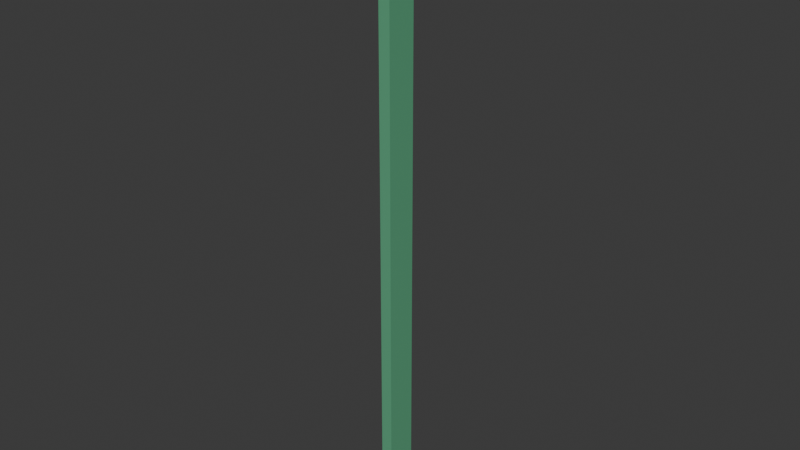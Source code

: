 # Source: roomwall_cornercap.blend  (saved by Blender 5.0.119; exported with 4.5.12 LTS)
import bpy
from mathutils import Matrix  # noqa: F401  (used for matrix-valued properties, if any)

bpy.ops.wm.read_factory_settings(use_empty=True)
scene = bpy.context.scene
scene.name = 'Scene'

# ---- collections
col_room_wall = bpy.data.collections.new('Room Wall'); scene.collection.children.link(col_room_wall)

# ---- materials (node trees are filled in below, after node groups)
mat_wall = bpy.data.materials.new('Wall')
mat_wall.alpha_threshold = 0.0
mat_wall.use_backface_culling_lightprobe_volume = False
mat_wall.roughness = 0.5
mat_wall.line_color = (0.0, 0.0, 0.0, 1.0)
mat_moulds = bpy.data.materials.new('Moulds')
mat_wood = bpy.data.materials.new('Wood')
mat_wall_002 = bpy.data.materials.new('Wall.002')
mat_wall_002.alpha_threshold = 0.0
mat_wall_002.use_backface_culling_lightprobe_volume = False
mat_wall_002.roughness = 0.5
mat_wall_002.line_color = (0.0, 0.0, 0.0, 1.0)
mat_moulds_002 = bpy.data.materials.new('Moulds.002')
mat_wall_003 = bpy.data.materials.new('Wall.003')
mat_wall_003.alpha_threshold = 0.0
mat_wall_003.use_backface_culling_lightprobe_volume = False
mat_wall_003.roughness = 0.5
mat_wall_003.line_color = (0.0, 0.0, 0.0, 1.0)
mat_moulds_003 = bpy.data.materials.new('Moulds.003')

# ---- material node trees
mat_wall.use_nodes = True; mat_wall.node_tree.nodes.clear()
_N = mat_wall.node_tree.nodes; _L = mat_wall.node_tree.links
n0 = _N.new('ShaderNodeOutputMaterial'); n0.name = 'Material Output'; n0.location = (200, 100)
n1 = _N.new('ShaderNodeBsdfPrincipled'); n1.name = 'Principled BSDF'; n1.location = (-200, 100)
n1.inputs[0].default_value = (0.1147, 0.3992, 0.2168, 1.0)
_L.new(n1.outputs[0], n0.inputs[0])
n0.is_active_output = True
mat_moulds.use_nodes = True; mat_moulds.node_tree.nodes.clear()
_N = mat_moulds.node_tree.nodes; _L = mat_moulds.node_tree.links
n0 = _N.new('ShaderNodeBsdfPrincipled'); n0.name = 'Principled BSDF'; n0.location = (-200, 100)
n0.inputs[0].default_value = (0.4387, 0.4933, 0.7358, 1.0)
n1 = _N.new('ShaderNodeOutputMaterial'); n1.name = 'Material Output'; n1.location = (200, 100)
_L.new(n0.outputs[0], n1.inputs[0])
n1.is_active_output = True
mat_wood.use_nodes = True; mat_wood.node_tree.nodes.clear()
_N = mat_wood.node_tree.nodes; _L = mat_wood.node_tree.links
n0 = _N.new('ShaderNodeBsdfPrincipled'); n0.name = 'Principled BSDF'; n0.location = (-200, 100)
n0.inputs[0].default_value = (0.2983, 0.1686, 0.06547, 1.0)
n1 = _N.new('ShaderNodeOutputMaterial'); n1.name = 'Material Output'; n1.location = (200, 100)
_L.new(n0.outputs[0], n1.inputs[0])
n1.is_active_output = True
mat_wall_002.use_nodes = True; mat_wall_002.node_tree.nodes.clear()
_N = mat_wall_002.node_tree.nodes; _L = mat_wall_002.node_tree.links
n0 = _N.new('ShaderNodeOutputMaterial'); n0.name = 'Material Output'; n0.location = (200, 100)
n1 = _N.new('ShaderNodeBsdfPrincipled'); n1.name = 'Principled BSDF'; n1.location = (-200, 100)
n1.inputs[0].default_value = (0.1147, 0.3992, 0.2168, 1.0)
_L.new(n1.outputs[0], n0.inputs[0])
n0.is_active_output = True
mat_moulds_002.use_nodes = True; mat_moulds_002.node_tree.nodes.clear()
_N = mat_moulds_002.node_tree.nodes; _L = mat_moulds_002.node_tree.links
n0 = _N.new('ShaderNodeBsdfPrincipled'); n0.name = 'Principled BSDF'; n0.location = (-200, 100)
n0.inputs[0].default_value = (0.4387, 0.4933, 0.7358, 1.0)
n1 = _N.new('ShaderNodeOutputMaterial'); n1.name = 'Material Output'; n1.location = (200, 100)
_L.new(n0.outputs[0], n1.inputs[0])
n1.is_active_output = True
mat_wall_003.use_nodes = True; mat_wall_003.node_tree.nodes.clear()
_N = mat_wall_003.node_tree.nodes; _L = mat_wall_003.node_tree.links
n0 = _N.new('ShaderNodeOutputMaterial'); n0.name = 'Material Output'; n0.location = (200, 100)
n1 = _N.new('ShaderNodeBsdfPrincipled'); n1.name = 'Principled BSDF'; n1.location = (-200, 100)
n1.inputs[0].default_value = (0.1147, 0.3992, 0.2168, 1.0)
_L.new(n1.outputs[0], n0.inputs[0])
n0.is_active_output = True
mat_moulds_003.use_nodes = True; mat_moulds_003.node_tree.nodes.clear()
_N = mat_moulds_003.node_tree.nodes; _L = mat_moulds_003.node_tree.links
n0 = _N.new('ShaderNodeBsdfPrincipled'); n0.name = 'Principled BSDF'; n0.location = (-200, 100)
n0.inputs[0].default_value = (0.4387, 0.4933, 0.7358, 1.0)
n1 = _N.new('ShaderNodeOutputMaterial'); n1.name = 'Material Output'; n1.location = (200, 100)
_L.new(n0.outputs[0], n1.inputs[0])
n1.is_active_output = True

# ---- world
world_world = bpy.data.worlds.new('World'); scene.world = world_world
world_world.use_nodes = True; world_world.node_tree.nodes.clear()
_N = world_world.node_tree.nodes; _L = world_world.node_tree.links
n0 = _N.new('ShaderNodeOutputWorld'); n0.name = 'World Output'; n0.location = (200, 100)
n1 = _N.new('ShaderNodeBackground'); n1.name = 'Background'; n1.location = (-200, 100)
n1.inputs[0].default_value = (0.05088, 0.05088, 0.05088, 1.0)
_L.new(n1.outputs[0], n0.inputs[0])
n0.is_active_output = True
world_world.color = (0.05088, 0.05088, 0.05088)
world_world.sun_shadow_jitter_overblur = 0.0

# ---- meshes
me_cube_001 = bpy.data.meshes.new('Cube.001')
me_cube_001.from_pydata([(0.1, 0.0, 0.0), (0.1, 0.0, 2.8), (1.49e-08, 0.14, 0.0), (0.14, 0.0, 0.0), (0.14, 0.0, 2.8), (1.49e-08, 0.1, 0.0), (1.49e-08, 0.1, 2.8), (1.49e-08, 0.14, 2.8), (0.1, 0.1, 2.8), (0.14, 0.0, 0.0577), (0.14, 0.0, 2.72), (0.1, 0.1, 0.0), (0.14, 0.14, 2.72), (0.14, 0.14, 0.0577), (0.1, 0.14, 0.0), (0.1, 0.14, 2.8), (0.14, 0.14, 2.8), (0.14, 0.14, 0.0)], [], [(5, 6, 7, 2), (11, 8, 6, 5), (12, 10, 9, 13), (0, 1, 8, 11), (14, 11, 5, 2), (3, 9, 10, 4, 1, 0), (8, 15, 7, 6), (15, 14, 2, 7), (16, 15, 8, 1, 4), (16, 12, 13, 17, 14, 15), (14, 17, 3, 0, 11)])
_uv = me_cube_001.uv_layers.new(name='UVMap')
_uv.uv.foreach_set('vector', [0.375, 0.0, 0.625, 0.0, 0.625, 0.0, 0.375, 0.0, 0.375, 0.0, 0.625, 0.0, 0.625, 0.0, 0.375, 0.0, 0.6178, 0.75, 0.6178, 0.75, 0.3802, 0.75, 0.3802, 0.75, 0.375, 0.0, 0.625, 0.0, 0.625, 0.0, 0.375, 0.0, 0.125, 0.75, 0.125, 0.75, 0.125, 0.75, 0.125, 0.75, 0.375, 0.75, 0.3802, 0.75, 0.6178, 0.75, 0.625, 0.75, 0.625, 1.0, 0.375, 1.0, 0.875, 0.75, 0.875, 0.75, 0.875, 0.75, 0.875, 0.75, 0.875, 0.75, 0.375, 0.0, 0.375, 0.0, 0.875, 0.75, 0.625, 0.7325, 0.875, 0.75, 0.875, 0.75, 0.875, 0.75, 0.625, 0.75, 0.625, 0.7325, 0.6178, 0.75, 0.3802, 0.75, 0.375, 0.7325, 0.375, 0.0, 0.875, 0.75, 0.125, 0.75, 0.375, 0.7325, 0.375, 0.75, 0.125, 0.75, 0.125, 0.75])
me_cube_001.materials.append(mat_wall)
me_cube_001.materials.append(mat_moulds)
me_cube_001.update()
me_cube_003 = bpy.data.meshes.new('Cube.003')
me_cube_003.from_pydata([(-1.118e-08, 0.1, -5.588e-09), (-1.118e-08, 5.96e-08, -1.28e-07), (-1.118e-08, 0.1, 0.05), (-1.118e-08, 5.96e-08, 0.05), (0.1, 0.1, -5.588e-09), (0.1, 5.96e-08, -1.28e-07), (0.1, 0.1, 0.05), (0.1, 5.96e-08, 0.05), (-1.118e-08, 0.1, 2.75), (-1.118e-08, 5.96e-08, 2.75), (-1.118e-08, 0.1, 2.8), (-1.118e-08, 5.96e-08, 2.8), (0.1, 0.1, 2.75), (0.1, 5.96e-08, 2.75), (0.1, 0.1, 2.8), (0.1, 5.96e-08, 2.8)], [], [(0, 1, 3, 2), (2, 3, 7, 6), (6, 7, 5, 4), (4, 5, 1, 0), (2, 6, 4, 0), (7, 3, 1, 5), (8, 9, 11, 10), (10, 11, 15, 14), (14, 15, 13, 12), (12, 13, 9, 8), (10, 14, 12, 8), (15, 11, 9, 13)])
_uv = me_cube_003.uv_layers.new(name='UVMap')
_uv.uv.foreach_set('vector', [0.375, 0.0, 0.625, 0.0, 0.625, 0.25, 0.375, 0.25, 0.375, 0.25, 0.625, 0.25, 0.625, 0.5, 0.375, 0.5, 0.375, 0.5, 0.625, 0.5, 0.625, 0.75, 0.375, 0.75, 0.375, 0.75, 0.625, 0.75, 0.625, 1.0, 0.375, 1.0, 0.125, 0.5, 0.375, 0.5, 0.375, 0.75, 0.125, 0.75, 0.625, 0.5, 0.875, 0.5, 0.875, 0.75, 0.625, 0.75, 0.375, 0.0, 0.625, 0.0, 0.625, 0.25, 0.375, 0.25, 0.375, 0.25, 0.625, 0.25, 0.625, 0.5, 0.375, 0.5, 0.375, 0.5, 0.625, 0.5, 0.625, 0.75, 0.375, 0.75, 0.375, 0.75, 0.625, 0.75, 0.625, 1.0, 0.375, 1.0, 0.125, 0.5, 0.375, 0.5, 0.375, 0.75, 0.125, 0.75, 0.625, 0.5, 0.875, 0.5, 0.875, 0.75, 0.625, 0.75])
me_cube_003.materials.append(mat_wood)
me_cube_003.update()
me_cube_005 = bpy.data.meshes.new('Cube.005')
me_cube_005.from_pydata([(0.14, 0.0, 2.8), (0.14, 0.0, 2.72), (0.2074, 0.0, 2.8), (0.1545, 0.0, 2.72), (0.2074, 0.0, 2.787), (0.14, 0.14, 2.72), (0.14, 0.14, 2.8), (0.2074, 0.2073, 2.8), (0.2074, 0.2073, 2.787), (0.1545, 0.1535, 2.72)], [], [(6, 7, 8, 9, 5), (0, 1, 3, 4, 2), (1, 5, 9, 3), (7, 6, 0, 2), (9, 8, 4, 3), (8, 7, 2, 4)])
me_cube_005.polygons.foreach_set('material_index', [0, 1, 1, 1, 1, 1])
_uv = me_cube_005.uv_layers.new(name='UVMap')
_uv.uv.foreach_set('vector', [0.625, 0.7325, 0.625, 0.7325, 0.6239, 0.7325, 0.6178, 0.7325, 0.6178, 0.75, 0.625, 0.75, 0.6178, 0.75, 0.6178, 0.75, 0.6239, 0.75, 0.625, 0.75, 0.6178, 0.75, 0.6178, 0.75, 0.6178, 0.7325, 0.6178, 0.75, 0.625, 0.7325, 0.625, 0.7325, 0.625, 0.75, 0.625, 0.75, 0.6178, 0.7325, 0.6239, 0.7325, 0.6239, 0.75, 0.6178, 0.75, 0.6239, 0.7325, 0.625, 0.7325, 0.625, 0.75, 0.6239, 0.75])
me_cube_005.materials.append(mat_wall)
me_cube_005.materials.append(mat_moulds)
me_cube_005.update()
me_cube_006 = bpy.data.meshes.new('Cube.006')
me_cube_006.from_pydata([(0.14, 0.0, 0.0), (0.1547, 0.0, 0.0), (0.14, 0.0, 0.0577), (0.1547, 0.0, 0.0577), (0.14, 0.14, 0.0577), (0.14, 0.14, 0.0), (0.1547, 0.154, 0.0), (0.1547, 0.1545, 0.0577)], [], [(2, 0, 1, 3), (0, 5, 6, 1), (4, 7, 6, 5), (7, 4, 2, 3), (6, 7, 3, 1)])
me_cube_006.polygons.foreach_set('material_index', [1, 1, 0, 1, 1])
_uv = me_cube_006.uv_layers.new(name='UVMap')
_uv.uv.foreach_set('vector', [0.3802, 0.75, 0.375, 0.75, 0.375, 0.75, 0.3802, 0.75, 0.375, 0.75, 0.375, 0.7325, 0.375, 0.7325, 0.375, 0.75, 0.3802, 0.75, 0.3802, 0.7324, 0.375, 0.7325, 0.375, 0.7325, 0.3802, 0.7324, 0.3802, 0.75, 0.3802, 0.75, 0.3802, 0.75, 0.375, 0.7325, 0.3802, 0.7324, 0.3802, 0.75, 0.375, 0.75])
me_cube_006.materials.append(mat_wall)
me_cube_006.materials.append(mat_moulds)
me_cube_006.update()
me_cube_007 = bpy.data.meshes.new('Cube.007')
me_cube_007.from_pydata([(0.14, 0.14, 2.8), (0.14, 0.14, 2.72), (0.2079, 0.2074, 2.8), (0.1541, 0.1545, 2.72), (0.2079, 0.2074, 2.787), (0.0, 0.14, 2.72), (-1.043e-07, 0.14, 2.8), (0.0, 0.2074, 2.8), (0.0, 0.2074, 2.787), (1.49e-08, 0.1545, 2.72)], [], [(6, 7, 8, 9, 5), (0, 1, 3, 4, 2), (1, 5, 9, 3), (7, 6, 0, 2), (9, 8, 4, 3), (8, 7, 2, 4)])
me_cube_007.polygons.foreach_set('material_index', [0, 1, 1, 1, 1, 1])
_uv = me_cube_007.uv_layers.new(name='UVMap')
_uv.uv.foreach_set('vector', [0.625, 0.7325, 0.625, 0.7325, 0.6239, 0.7325, 0.6178, 0.7325, 0.6178, 0.75, 0.625, 0.75, 0.6178, 0.75, 0.6178, 0.75, 0.6239, 0.75, 0.625, 0.75, 0.6178, 0.75, 0.6178, 0.75, 0.6178, 0.7325, 0.6178, 0.75, 0.625, 0.7325, 0.625, 0.7325, 0.625, 0.75, 0.625, 0.75, 0.6178, 0.7325, 0.6239, 0.7325, 0.6239, 0.75, 0.6178, 0.75, 0.6239, 0.7325, 0.625, 0.7325, 0.625, 0.75, 0.6239, 0.75])
me_cube_007.materials.append(mat_wall_002)
me_cube_007.materials.append(mat_moulds_002)
me_cube_007.update()
me_cube_008 = bpy.data.meshes.new('Cube.008')
me_cube_008.from_pydata([(0.14, 0.0, 0.0), (0.1547, -0.01489, 0.0), (0.14, 0.0, 0.0577), (0.1547, -0.01489, 0.0577), (0.14, 0.14, 0.0577), (0.14, 0.14, 0.0), (0.1547, 0.1395, 0.0), (0.1547, 0.14, 0.0577)], [], [(2, 0, 1, 3), (0, 5, 6, 1), (4, 7, 6, 5), (7, 4, 2, 3), (6, 7, 3, 1)])
me_cube_008.polygons.foreach_set('material_index', [1, 1, 0, 1, 1])
_uv = me_cube_008.uv_layers.new(name='UVMap')
_uv.uv.foreach_set('vector', [0.3802, 0.75, 0.375, 0.75, 0.375, 0.75, 0.3802, 0.75, 0.375, 0.75, 0.375, 0.7325, 0.375, 0.7325, 0.375, 0.75, 0.3802, 0.75, 0.3802, 0.7324, 0.375, 0.7325, 0.375, 0.7325, 0.3802, 0.7324, 0.3802, 0.75, 0.3802, 0.75, 0.3802, 0.75, 0.375, 0.7325, 0.3802, 0.7324, 0.3802, 0.75, 0.375, 0.75])
me_cube_008.materials.append(mat_wall_003)
me_cube_008.materials.append(mat_moulds_003)
me_cube_008.update()

# ---- objects
ob_wall = bpy.data.objects.new('Wall', me_cube_001)
ob_horzontal_support = bpy.data.objects.new('Horzontal Support', me_cube_003)
ob_wall_001 = bpy.data.objects.new('Wall.001', me_cube_005)
ob_wall_002 = bpy.data.objects.new('Wall.002', me_cube_006)
ob_wall_003 = bpy.data.objects.new('Wall.003', me_cube_007)
ob_wall_004 = bpy.data.objects.new('Wall.004', me_cube_008)

# ---- transforms, parenting, visibility, modifiers, constraints
ob_wall.location = (0.0, 0.0, 0.0)
ob_horzontal_support.location = (0.0, 0.0, 0.0)
ob_wall_001.location = (0.0, 0.0, 0.0)
ob_wall_002.location = (0.0, 0.0, 0.0)
ob_wall_003.location = (0.0, 0.0, 0.0)
ob_wall_004.location = (0.14, 0.0, 0.0)
ob_wall_004.rotation_euler = (0.0, -0.0, 1.571)

# ---- collection membership
col_room_wall.objects.link(ob_wall)
col_room_wall.objects.link(ob_horzontal_support)
col_room_wall.objects.link(ob_wall_001)
col_room_wall.objects.link(ob_wall_002)
col_room_wall.objects.link(ob_wall_003)
col_room_wall.objects.link(ob_wall_004)

# ---- scene / render settings (as saved in the file)
scene.frame_start = 1; scene.frame_end = 250; scene.frame_set(1)
scene.render.engine = 'BLENDER_EEVEE_NEXT'
scene.render.bake_bias = 0.0
scene.render.bake_samples = 0
scene.cycles.sampling_pattern = 'TABULATED_SOBOL'
scene.eevee.use_volume_custom_range = False
bpy.context.view_layer.update()

# ---- added for rendering (the .blend has no active camera and no usable light): camera, sun
cam_auto = bpy.data.cameras.new('AutoCamera')
cam_auto.lens = 50.0
cam_auto.sensor_width = 36.0
cam_auto.clip_end = 1000.0
ob_auto_camera = bpy.data.objects.new('AutoCamera', cam_auto)
scene.collection.objects.link(ob_auto_camera)
ob_auto_camera.location = (2.70877, -3.02212, 3.48387)
ob_auto_camera.rotation_euler = (1.09748, -7.21219e-08, 0.694738)
scene.camera = ob_auto_camera
light_auto_sun = bpy.data.lights.new('AutoSun', 'SUN')
light_auto_sun.energy = 3.0
light_auto_sun.angle = 0.0523599
ob_auto_sun = bpy.data.objects.new('AutoSun', light_auto_sun)
scene.collection.objects.link(ob_auto_sun)
ob_auto_sun.rotation_euler = (0.872665, 0.174533, 0.523599)
bpy.context.view_layer.update()
